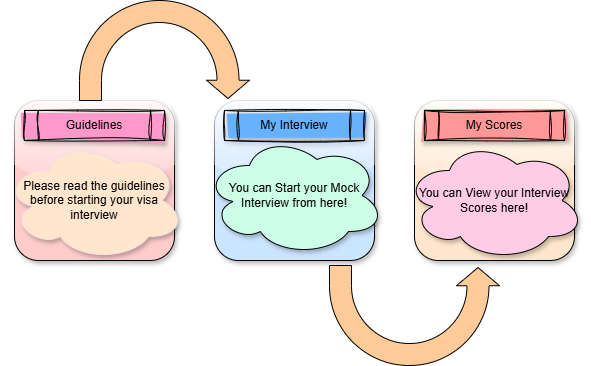

The diagram above was exported from draw.io. Its source (the exported page's mxGraphModel, read from the mxfile embedded in the PNG):
<mxGraphModel dx="1050" dy="1622" grid="1" gridSize="10" guides="1" tooltips="1" connect="1" arrows="1" fold="1" page="1" pageScale="1" pageWidth="850" pageHeight="1100" math="0" shadow="0">
  <root>
    <mxCell id="0" />
    <mxCell id="1" parent="0" />
    <mxCell id="ckImOP7gjFUVf7hNFUO6-1" value="" style="whiteSpace=wrap;html=1;aspect=fixed;fillColor=light-dark(#FFCCCC,var(--ge-dark-color, #121212));rounded=1;shadow=1;glass=1;" vertex="1" parent="1">
      <mxGeometry x="120" y="80" width="160" height="160" as="geometry" />
    </mxCell>
    <mxCell id="ckImOP7gjFUVf7hNFUO6-2" value="" style="whiteSpace=wrap;html=1;aspect=fixed;fillColor=light-dark(#CCE5FF,var(--ge-dark-color, #121212));rounded=1;shadow=1;glass=1;" vertex="1" parent="1">
      <mxGeometry x="320" y="80" width="160" height="160" as="geometry" />
    </mxCell>
    <mxCell id="ckImOP7gjFUVf7hNFUO6-3" value="" style="whiteSpace=wrap;html=1;aspect=fixed;fillColor=light-dark(#FFE6CC,var(--ge-dark-color, #121212));rounded=1;shadow=1;glass=1;" vertex="1" parent="1">
      <mxGeometry x="520" y="80" width="160" height="160" as="geometry" />
    </mxCell>
    <mxCell id="ckImOP7gjFUVf7hNFUO6-16" value="Guidelines" style="shape=process;whiteSpace=wrap;html=1;backgroundOutline=1;fillColor=light-dark(#FF99CC,#000000);glass=0;shadow=1;sketch=1;curveFitting=1;jiggle=2;" vertex="1" parent="1">
      <mxGeometry x="130" y="90" width="140" height="30" as="geometry" />
    </mxCell>
    <mxCell id="ckImOP7gjFUVf7hNFUO6-17" value="My Scores" style="shape=process;whiteSpace=wrap;html=1;backgroundOutline=1;fillColor=light-dark(#FF9999,var(--ge-dark-color, #121212));sketch=1;curveFitting=1;jiggle=2;shadow=1;" vertex="1" parent="1">
      <mxGeometry x="530" y="90" width="140" height="30" as="geometry" />
    </mxCell>
    <mxCell id="ckImOP7gjFUVf7hNFUO6-18" value="My Interview" style="shape=process;whiteSpace=wrap;html=1;backgroundOutline=1;fillColor=light-dark(#66B2FF,var(--ge-dark-color, #121212));sketch=1;curveFitting=1;jiggle=2;shadow=1;" vertex="1" parent="1">
      <mxGeometry x="330" y="90" width="140" height="30" as="geometry" />
    </mxCell>
    <mxCell id="ckImOP7gjFUVf7hNFUO6-19" value="You can View your Interview Scores here!" style="ellipse;shape=cloud;whiteSpace=wrap;html=1;fillColor=light-dark(#FFCCE6,var(--ge-dark-color, #121212));shadow=1;" vertex="1" parent="1">
      <mxGeometry x="510" y="120" width="180" height="120" as="geometry" />
    </mxCell>
    <mxCell id="ckImOP7gjFUVf7hNFUO6-20" value="You can Start your Mock Interview from here!" style="ellipse;shape=cloud;whiteSpace=wrap;html=1;fillColor=light-dark(#CCFFE6,var(--ge-dark-color, #121212));shadow=1;" vertex="1" parent="1">
      <mxGeometry x="310" y="115" width="180" height="120" as="geometry" />
    </mxCell>
    <mxCell id="ckImOP7gjFUVf7hNFUO6-21" value="Please read the guidelines before starting your visa interview" style="ellipse;shape=cloud;whiteSpace=wrap;html=1;fillColor=light-dark(#FFE6CC,var(--ge-dark-color, #121212));shadow=1;strokeColor=light-dark(#f3e2e2, #ededed);" vertex="1" parent="1">
      <mxGeometry x="110" y="120" width="180" height="120" as="geometry" />
    </mxCell>
    <mxCell id="ckImOP7gjFUVf7hNFUO6-26" value="" style="html=1;shadow=0;dashed=0;align=center;verticalAlign=middle;shape=mxgraph.arrows2.uTurnArrow;dy=11;arrowHead=43;dx2=18.25;rotation=90;fillColor=light-dark(#FFCC99,var(--ge-dark-color, #121212));" vertex="1" parent="1">
      <mxGeometry x="220" y="-55" width="100" height="170" as="geometry" />
    </mxCell>
    <mxCell id="ckImOP7gjFUVf7hNFUO6-30" value="" style="html=1;shadow=0;dashed=0;align=center;verticalAlign=middle;shape=mxgraph.arrows2.uTurnArrow;dy=11;arrowHead=43;dx2=18.25;rotation=90;fillColor=light-dark(#FFCC99,var(--ge-dark-color, #121212));flipH=1;" vertex="1" parent="1">
      <mxGeometry x="470" y="210" width="100" height="170" as="geometry" />
    </mxCell>
  </root>
</mxGraphModel>